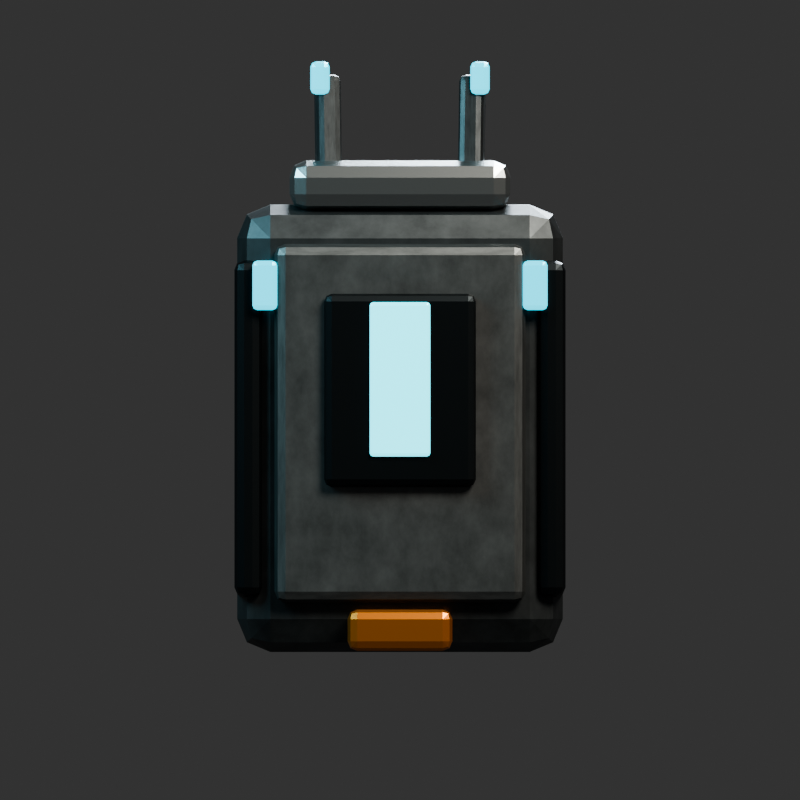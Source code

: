 # Source: morrowgear-scout_module-v1-proposal.blend  (saved by Blender 5.2.44; exported with 4.5.12 LTS)
import bpy
from mathutils import Matrix  # noqa: F401  (used for matrix-valued properties, if any)

bpy.ops.wm.read_factory_settings(use_empty=True)
scene = bpy.context.scene
scene.name = 'Scene'

# ---- collections
col_collection = bpy.data.collections.new('Collection'); scene.collection.children.link(col_collection)

# ---- materials (node trees are filled in below, after node groups)
mat_mg_v2_darkarmor = bpy.data.materials.new('MG_V2_DarkArmor')
mat_mg_v2_armor = bpy.data.materials.new('MG_V2_Armor')
mat_mg_v2_edge = bpy.data.materials.new('MG_V2_Edge')
mat_mg_v2_serviceorange = bpy.data.materials.new('MG_V2_ServiceOrange')
mat_mg_v2_mechanism = bpy.data.materials.new('MG_V2_Mechanism')
mat_mg_v2_cyan = bpy.data.materials.new('MG_V2_Cyan')
mat_mg_v2_cyancore = bpy.data.materials.new('MG_V2_CyanCore')

# ---- material node trees
mat_mg_v2_darkarmor.use_nodes = True; mat_mg_v2_darkarmor.node_tree.nodes.clear()
_N = mat_mg_v2_darkarmor.node_tree.nodes; _L = mat_mg_v2_darkarmor.node_tree.links
n0 = _N.new('ShaderNodeBsdfPrincipled'); n0.name = 'Principled BSDF'; n0.location = (-200, 100)
n0.inputs[1].default_value = 0.8
n0.inputs[2].default_value = 0.43
n0.inputs[10].default_value = 0.005
n1 = _N.new('ShaderNodeOutputMaterial'); n1.name = 'Material Output'; n1.location = (200, 100)
n2 = _N.new('ShaderNodeTexNoise'); n2.name = 'Noise Texture'; n2.location = (0, 0)
n2.width = 160
n2.inputs[2].default_value = 7.5
n2.inputs[3].default_value = 5.0
n2.inputs[4].default_value = 0.68
n3 = _N.new('ShaderNodeValToRGB'); n3.name = 'Color Ramp'; n3.location = (0, 0)
while len(n3.color_ramp.elements) > 1: n3.color_ramp.elements.remove(n3.color_ramp.elements[-1])
n3.color_ramp.elements[0].position = 0.24; n3.color_ramp.elements[0].color = (0.0364, 0.04144, 0.04312, 1.0)
_e = n3.color_ramp.elements.new(0.78); _e.color = (0.0947, 0.1053, 0.1089, 1.0)
_L.new(n0.outputs[0], n1.inputs[0])
_L.new(n2.outputs[0], n3.inputs[0])
_L.new(n3.outputs[0], n0.inputs[0])
n1.is_active_output = True
mat_mg_v2_armor.use_nodes = True; mat_mg_v2_armor.node_tree.nodes.clear()
_N = mat_mg_v2_armor.node_tree.nodes; _L = mat_mg_v2_armor.node_tree.links
n0 = _N.new('ShaderNodeBsdfPrincipled'); n0.name = 'Principled BSDF'; n0.location = (-200, 100)
n0.inputs[1].default_value = 0.78
n0.inputs[2].default_value = 0.41
n0.inputs[10].default_value = 0.005
n1 = _N.new('ShaderNodeOutputMaterial'); n1.name = 'Material Output'; n1.location = (200, 100)
n2 = _N.new('ShaderNodeTexNoise'); n2.name = 'Noise Texture'; n2.location = (0, 0)
n2.width = 160
n2.inputs[2].default_value = 7.5
n2.inputs[3].default_value = 5.0
n2.inputs[4].default_value = 0.68
n3 = _N.new('ShaderNodeValToRGB'); n3.name = 'Color Ramp'; n3.location = (0, 0)
while len(n3.color_ramp.elements) > 1: n3.color_ramp.elements.remove(n3.color_ramp.elements[-1])
n3.color_ramp.elements[0].position = 0.24; n3.color_ramp.elements[0].color = (0.084, 0.0896, 0.0896, 1.0)
_e = n3.color_ramp.elements.new(0.78); _e.color = (0.195, 0.2068, 0.2068, 1.0)
_L.new(n0.outputs[0], n1.inputs[0])
_L.new(n2.outputs[0], n3.inputs[0])
_L.new(n3.outputs[0], n0.inputs[0])
n1.is_active_output = True
mat_mg_v2_edge.use_nodes = True; mat_mg_v2_edge.node_tree.nodes.clear()
_N = mat_mg_v2_edge.node_tree.nodes; _L = mat_mg_v2_edge.node_tree.links
n0 = _N.new('ShaderNodeBsdfPrincipled'); n0.name = 'Principled BSDF'; n0.location = (-200, 100)
n0.inputs[0].default_value = (0.43, 0.46, 0.46, 1.0)
n0.inputs[1].default_value = 0.94
n0.inputs[2].default_value = 0.24
n0.inputs[10].default_value = 0.005
n1 = _N.new('ShaderNodeOutputMaterial'); n1.name = 'Material Output'; n1.location = (200, 100)
_L.new(n0.outputs[0], n1.inputs[0])
n1.is_active_output = True
mat_mg_v2_serviceorange.use_nodes = True; mat_mg_v2_serviceorange.node_tree.nodes.clear()
_N = mat_mg_v2_serviceorange.node_tree.nodes; _L = mat_mg_v2_serviceorange.node_tree.links
n0 = _N.new('ShaderNodeBsdfPrincipled'); n0.name = 'Principled BSDF'; n0.location = (-200, 100)
n0.inputs[0].default_value = (0.72, 0.235, 0.035, 1.0)
n0.inputs[1].default_value = 0.77
n0.inputs[2].default_value = 0.31
n0.inputs[10].default_value = 0.005
n1 = _N.new('ShaderNodeOutputMaterial'); n1.name = 'Material Output'; n1.location = (200, 100)
_L.new(n0.outputs[0], n1.inputs[0])
n1.is_active_output = True
mat_mg_v2_mechanism.use_nodes = True; mat_mg_v2_mechanism.node_tree.nodes.clear()
_N = mat_mg_v2_mechanism.node_tree.nodes; _L = mat_mg_v2_mechanism.node_tree.links
n0 = _N.new('ShaderNodeBsdfPrincipled'); n0.name = 'Principled BSDF'; n0.location = (-200, 100)
n0.inputs[0].default_value = (0.012, 0.016, 0.018, 1.0)
n0.inputs[1].default_value = 0.77
n0.inputs[2].default_value = 0.4
n0.inputs[10].default_value = 0.005
n1 = _N.new('ShaderNodeOutputMaterial'); n1.name = 'Material Output'; n1.location = (200, 100)
_L.new(n0.outputs[0], n1.inputs[0])
n1.is_active_output = True
mat_mg_v2_cyan.use_nodes = True; mat_mg_v2_cyan.node_tree.nodes.clear()
_N = mat_mg_v2_cyan.node_tree.nodes; _L = mat_mg_v2_cyan.node_tree.links
n0 = _N.new('ShaderNodeBsdfPrincipled'); n0.name = 'Principled BSDF'; n0.location = (-200, 100)
n0.inputs[0].default_value = (0.004, 0.4, 0.54, 1.0)
n0.inputs[1].default_value = 0.25
n0.inputs[2].default_value = 0.2
n0.inputs[10].default_value = 0.005
n0.inputs[27].default_value = (0.01, 0.52, 0.68, 1.0)
n0.inputs[28].default_value = 2.15
n1 = _N.new('ShaderNodeOutputMaterial'); n1.name = 'Material Output'; n1.location = (200, 100)
_L.new(n0.outputs[0], n1.inputs[0])
n1.is_active_output = True
mat_mg_v2_cyancore.use_nodes = True; mat_mg_v2_cyancore.node_tree.nodes.clear()
_N = mat_mg_v2_cyancore.node_tree.nodes; _L = mat_mg_v2_cyancore.node_tree.links
n0 = _N.new('ShaderNodeBsdfPrincipled'); n0.name = 'Principled BSDF'; n0.location = (-200, 100)
n0.inputs[0].default_value = (0.08, 0.72, 0.84, 1.0)
n0.inputs[1].default_value = 0.12
n0.inputs[2].default_value = 0.14
n0.inputs[10].default_value = 0.005
n0.inputs[27].default_value = (0.08, 0.72, 0.84, 1.0)
n0.inputs[28].default_value = 2.15
n1 = _N.new('ShaderNodeOutputMaterial'); n1.name = 'Material Output'; n1.location = (200, 100)
_L.new(n0.outputs[0], n1.inputs[0])
n1.is_active_output = True

# ---- world
world_world = bpy.data.worlds.new('World'); scene.world = world_world
world_world.use_nodes = True; world_world.node_tree.nodes.clear()
_N = world_world.node_tree.nodes; _L = world_world.node_tree.links
n0 = _N.new('ShaderNodeOutputWorld'); n0.name = 'World Output'; n0.location = (200, 100)
n1 = _N.new('ShaderNodeBackground'); n1.name = 'Background'; n1.location = (-200, 100)
n1.inputs[0].default_value = (0.05088, 0.05088, 0.05088, 1.0)
_L.new(n1.outputs[0], n0.inputs[0])
n0.is_active_output = True
world_world.color = (0.025, 0.028, 0.03)
world_world.sun_shadow_jitter_overblur = 0.0

# ---- cameras
cam_camera_002 = bpy.data.cameras.new('Camera.002')
cam_camera_002.type = 'ORTHO'
cam_camera_002.ortho_scale = 2.9

# ---- lights
light_area_003 = bpy.data.lights.new('Area.003', 'AREA')
light_area_003.color = (1.0, 0.92, 0.82)
light_area_003.energy = 1000.0
light_area_003.shape = 'DISK'
light_area_003.size = 4.0
light_area_003.size_y = 1.0
light_area_004 = bpy.data.lights.new('Area.004', 'AREA')
light_area_004.color = (0.22, 0.48, 0.56)
light_area_004.energy = 420.0
light_area_004.shape = 'DISK'
light_area_004.size = 3.0
light_area_004.size_y = 1.0
light_area_005 = bpy.data.lights.new('Area.005', 'AREA')
light_area_005.color = (0.65, 0.72, 0.78)
light_area_005.energy = 800.0
light_area_005.shape = 'DISK'
light_area_005.size = 3.0
light_area_005.size_y = 1.0

# ---- meshes
me_cube = bpy.data.meshes.new('Cube')
me_cube.from_pydata([(-0.59, -0.26, -0.81), (-0.59, -0.26, 0.81), (-0.59, 0.26, -0.81), (-0.59, 0.26, 0.81), (0.59, -0.26, -0.81), (0.59, -0.26, 0.81), (0.59, 0.26, -0.81), (0.59, 0.26, 0.81)], [], [(0, 1, 3, 2), (2, 3, 7, 6), (6, 7, 5, 4), (4, 5, 1, 0), (2, 6, 4, 0), (7, 3, 1, 5)])
_uv = me_cube.uv_layers.new(name='UVMap')
_uv.uv.foreach_set('vector', [0.375, 0.0, 0.625, 0.0, 0.625, 0.25, 0.375, 0.25, 0.375, 0.25, 0.625, 0.25, 0.625, 0.5, 0.375, 0.5, 0.375, 0.5, 0.625, 0.5, 0.625, 0.75, 0.375, 0.75, 0.375, 0.75, 0.625, 0.75, 0.625, 1.0, 0.375, 1.0, 0.125, 0.5, 0.375, 0.5, 0.375, 0.75, 0.125, 0.75, 0.625, 0.5, 0.875, 0.5, 0.875, 0.75, 0.625, 0.75])
me_cube.materials.append(mat_mg_v2_darkarmor)
me_cube.update()
me_cube_001 = bpy.data.meshes.new('Cube.001')
me_cube_001.from_pydata([(-0.455, -0.04, -0.65), (-0.455, -0.04, 0.65), (-0.455, 0.04, -0.65), (-0.455, 0.04, 0.65), (0.455, -0.04, -0.65), (0.455, -0.04, 0.65), (0.455, 0.04, -0.65), (0.455, 0.04, 0.65)], [], [(0, 1, 3, 2), (2, 3, 7, 6), (6, 7, 5, 4), (4, 5, 1, 0), (2, 6, 4, 0), (7, 3, 1, 5)])
_uv = me_cube_001.uv_layers.new(name='UVMap')
_uv.uv.foreach_set('vector', [0.375, 0.0, 0.625, 0.0, 0.625, 0.25, 0.375, 0.25, 0.375, 0.25, 0.625, 0.25, 0.625, 0.5, 0.375, 0.5, 0.375, 0.5, 0.625, 0.5, 0.625, 0.75, 0.375, 0.75, 0.375, 0.75, 0.625, 0.75, 0.625, 1.0, 0.375, 1.0, 0.125, 0.5, 0.375, 0.5, 0.375, 0.75, 0.125, 0.75, 0.625, 0.5, 0.875, 0.5, 0.875, 0.75, 0.625, 0.75])
me_cube_001.materials.append(mat_mg_v2_armor)
me_cube_001.update()
me_cube_002 = bpy.data.meshes.new('Cube.002')
me_cube_002.from_pydata([(-0.4, -0.24, -0.09), (-0.4, -0.24, 0.09), (-0.4, 0.24, -0.09), (-0.4, 0.24, 0.09), (0.4, -0.24, -0.09), (0.4, -0.24, 0.09), (0.4, 0.24, -0.09), (0.4, 0.24, 0.09)], [], [(0, 1, 3, 2), (2, 3, 7, 6), (6, 7, 5, 4), (4, 5, 1, 0), (2, 6, 4, 0), (7, 3, 1, 5)])
_uv = me_cube_002.uv_layers.new(name='UVMap')
_uv.uv.foreach_set('vector', [0.375, 0.0, 0.625, 0.0, 0.625, 0.25, 0.375, 0.25, 0.375, 0.25, 0.625, 0.25, 0.625, 0.5, 0.375, 0.5, 0.375, 0.5, 0.625, 0.5, 0.625, 0.75, 0.375, 0.75, 0.375, 0.75, 0.625, 0.75, 0.625, 1.0, 0.375, 1.0, 0.125, 0.5, 0.375, 0.5, 0.375, 0.75, 0.125, 0.75, 0.625, 0.5, 0.875, 0.5, 0.875, 0.75, 0.625, 0.75])
me_cube_002.materials.append(mat_mg_v2_edge)
me_cube_002.update()
me_cube_003 = bpy.data.meshes.new('Cube.003')
me_cube_003.from_pydata([(-0.19, -0.04, -0.075), (-0.19, -0.04, 0.075), (-0.19, 0.04, -0.075), (-0.19, 0.04, 0.075), (0.19, -0.04, -0.075), (0.19, -0.04, 0.075), (0.19, 0.04, -0.075), (0.19, 0.04, 0.075)], [], [(0, 1, 3, 2), (2, 3, 7, 6), (6, 7, 5, 4), (4, 5, 1, 0), (2, 6, 4, 0), (7, 3, 1, 5)])
_uv = me_cube_003.uv_layers.new(name='UVMap')
_uv.uv.foreach_set('vector', [0.375, 0.0, 0.625, 0.0, 0.625, 0.25, 0.375, 0.25, 0.375, 0.25, 0.625, 0.25, 0.625, 0.5, 0.375, 0.5, 0.375, 0.5, 0.625, 0.5, 0.625, 0.75, 0.375, 0.75, 0.375, 0.75, 0.625, 0.75, 0.625, 1.0, 0.375, 1.0, 0.125, 0.5, 0.375, 0.5, 0.375, 0.75, 0.125, 0.75, 0.625, 0.5, 0.875, 0.5, 0.875, 0.75, 0.625, 0.75])
me_cube_003.materials.append(mat_mg_v2_serviceorange)
me_cube_003.update()
me_cube_004 = bpy.data.meshes.new('Cube.004')
me_cube_004.from_pydata([(-0.05, -0.24, -0.61), (-0.05, -0.24, 0.61), (-0.05, 0.24, -0.61), (-0.05, 0.24, 0.61), (0.05, -0.24, -0.61), (0.05, -0.24, 0.61), (0.05, 0.24, -0.61), (0.05, 0.24, 0.61)], [], [(0, 1, 3, 2), (2, 3, 7, 6), (6, 7, 5, 4), (4, 5, 1, 0), (2, 6, 4, 0), (7, 3, 1, 5)])
_uv = me_cube_004.uv_layers.new(name='UVMap')
_uv.uv.foreach_set('vector', [0.375, 0.0, 0.625, 0.0, 0.625, 0.25, 0.375, 0.25, 0.375, 0.25, 0.625, 0.25, 0.625, 0.5, 0.375, 0.5, 0.375, 0.5, 0.625, 0.5, 0.625, 0.75, 0.375, 0.75, 0.375, 0.75, 0.625, 0.75, 0.625, 1.0, 0.375, 1.0, 0.125, 0.5, 0.375, 0.5, 0.375, 0.75, 0.125, 0.75, 0.625, 0.5, 0.875, 0.5, 0.875, 0.75, 0.625, 0.75])
me_cube_004.materials.append(mat_mg_v2_mechanism)
me_cube_004.update()
me_cube_005 = bpy.data.meshes.new('Cube.005')
me_cube_005.from_pydata([(-0.045, -0.0175, -0.09), (-0.045, -0.0175, 0.09), (-0.045, 0.0175, -0.09), (-0.045, 0.0175, 0.09), (0.045, -0.0175, -0.09), (0.045, -0.0175, 0.09), (0.045, 0.0175, -0.09), (0.045, 0.0175, 0.09)], [], [(0, 1, 3, 2), (2, 3, 7, 6), (6, 7, 5, 4), (4, 5, 1, 0), (2, 6, 4, 0), (7, 3, 1, 5)])
_uv = me_cube_005.uv_layers.new(name='UVMap')
_uv.uv.foreach_set('vector', [0.375, 0.0, 0.625, 0.0, 0.625, 0.25, 0.375, 0.25, 0.375, 0.25, 0.625, 0.25, 0.625, 0.5, 0.375, 0.5, 0.375, 0.5, 0.625, 0.5, 0.625, 0.75, 0.375, 0.75, 0.375, 0.75, 0.625, 0.75, 0.625, 1.0, 0.375, 1.0, 0.125, 0.5, 0.375, 0.5, 0.375, 0.75, 0.125, 0.75, 0.625, 0.5, 0.875, 0.5, 0.875, 0.75, 0.625, 0.75])
me_cube_005.materials.append(mat_mg_v2_cyan)
me_cube_005.update()
me_cube_006 = bpy.data.meshes.new('Cube.006')
me_cube_006.from_pydata([(-0.275, -0.0275, -0.35), (-0.275, -0.0275, 0.35), (-0.275, 0.0275, -0.35), (-0.275, 0.0275, 0.35), (0.275, -0.0275, -0.35), (0.275, -0.0275, 0.35), (0.275, 0.0275, -0.35), (0.275, 0.0275, 0.35)], [], [(0, 1, 3, 2), (2, 3, 7, 6), (6, 7, 5, 4), (4, 5, 1, 0), (2, 6, 4, 0), (7, 3, 1, 5)])
_uv = me_cube_006.uv_layers.new(name='UVMap')
_uv.uv.foreach_set('vector', [0.375, 0.0, 0.625, 0.0, 0.625, 0.25, 0.375, 0.25, 0.375, 0.25, 0.625, 0.25, 0.625, 0.5, 0.375, 0.5, 0.375, 0.5, 0.625, 0.5, 0.625, 0.75, 0.375, 0.75, 0.375, 0.75, 0.625, 0.75, 0.625, 1.0, 0.375, 1.0, 0.125, 0.5, 0.375, 0.5, 0.375, 0.75, 0.125, 0.75, 0.625, 0.5, 0.875, 0.5, 0.875, 0.75, 0.625, 0.75])
me_cube_006.materials.append(mat_mg_v2_mechanism)
me_cube_006.update()
me_cube_007 = bpy.data.meshes.new('Cube.007')
me_cube_007.from_pydata([(-0.11, -0.0125, -0.28), (-0.11, -0.0125, 0.28), (-0.11, 0.0125, -0.28), (-0.11, 0.0125, 0.28), (0.11, -0.0125, -0.28), (0.11, -0.0125, 0.28), (0.11, 0.0125, -0.28), (0.11, 0.0125, 0.28)], [], [(0, 1, 3, 2), (2, 3, 7, 6), (6, 7, 5, 4), (4, 5, 1, 0), (2, 6, 4, 0), (7, 3, 1, 5)])
_uv = me_cube_007.uv_layers.new(name='UVMap')
_uv.uv.foreach_set('vector', [0.375, 0.0, 0.625, 0.0, 0.625, 0.25, 0.375, 0.25, 0.375, 0.25, 0.625, 0.25, 0.625, 0.5, 0.375, 0.5, 0.375, 0.5, 0.625, 0.5, 0.625, 0.75, 0.375, 0.75, 0.375, 0.75, 0.625, 0.75, 0.625, 1.0, 0.375, 1.0, 0.125, 0.5, 0.375, 0.5, 0.375, 0.75, 0.125, 0.75, 0.625, 0.5, 0.875, 0.5, 0.875, 0.75, 0.625, 0.75])
me_cube_007.materials.append(mat_mg_v2_cyancore)
me_cube_007.update()
me_cube_008 = bpy.data.meshes.new('Cube.008')
me_cube_008.from_pydata([(-0.045, -0.06, -0.24), (-0.045, -0.06, 0.24), (-0.045, 0.06, -0.24), (-0.045, 0.06, 0.24), (0.045, -0.06, -0.24), (0.045, -0.06, 0.24), (0.045, 0.06, -0.24), (0.045, 0.06, 0.24)], [], [(0, 1, 3, 2), (2, 3, 7, 6), (6, 7, 5, 4), (4, 5, 1, 0), (2, 6, 4, 0), (7, 3, 1, 5)])
_uv = me_cube_008.uv_layers.new(name='UVMap')
_uv.uv.foreach_set('vector', [0.375, 0.0, 0.625, 0.0, 0.625, 0.25, 0.375, 0.25, 0.375, 0.25, 0.625, 0.25, 0.625, 0.5, 0.375, 0.5, 0.375, 0.5, 0.625, 0.5, 0.625, 0.75, 0.375, 0.75, 0.375, 0.75, 0.625, 0.75, 0.625, 1.0, 0.375, 1.0, 0.125, 0.5, 0.375, 0.5, 0.375, 0.75, 0.125, 0.75, 0.625, 0.5, 0.875, 0.5, 0.875, 0.75, 0.625, 0.75])
me_cube_008.materials.append(mat_mg_v2_darkarmor)
me_cube_008.update()
me_cube_009 = bpy.data.meshes.new('Cube.009')
me_cube_009.from_pydata([(-0.035, -0.05, -0.06), (-0.035, -0.05, 0.06), (-0.035, 0.05, -0.06), (-0.035, 0.05, 0.06), (0.035, -0.05, -0.06), (0.035, -0.05, 0.06), (0.035, 0.05, -0.06), (0.035, 0.05, 0.06)], [], [(0, 1, 3, 2), (2, 3, 7, 6), (6, 7, 5, 4), (4, 5, 1, 0), (2, 6, 4, 0), (7, 3, 1, 5)])
_uv = me_cube_009.uv_layers.new(name='UVMap')
_uv.uv.foreach_set('vector', [0.375, 0.0, 0.625, 0.0, 0.625, 0.25, 0.375, 0.25, 0.375, 0.25, 0.625, 0.25, 0.625, 0.5, 0.375, 0.5, 0.375, 0.5, 0.625, 0.5, 0.625, 0.75, 0.375, 0.75, 0.375, 0.75, 0.625, 0.75, 0.625, 1.0, 0.375, 1.0, 0.125, 0.5, 0.375, 0.5, 0.375, 0.75, 0.125, 0.75, 0.625, 0.5, 0.875, 0.5, 0.875, 0.75, 0.625, 0.75])
me_cube_009.materials.append(mat_mg_v2_cyan)
me_cube_009.update()

# ---- objects
ob_mg_equipment_centerline = bpy.data.objects.new('MG_Equipment_Centerline', None)
ob_sct_core = bpy.data.objects.new('SCT_Core', me_cube)
ob_sct_frontplate = bpy.data.objects.new('SCT_FrontPlate', me_cube_001)
ob_sct_topcap = bpy.data.objects.new('SCT_TopCap', me_cube_002)
ob_sct_bottomlock = bpy.data.objects.new('SCT_BottomLock', me_cube_003)
ob_sct_siderail_r = bpy.data.objects.new('SCT_SideRail.R', me_cube_004)
ob_sct_status_r = bpy.data.objects.new('SCT_Status.R', me_cube_005)
ob_sct_sensorrecess = bpy.data.objects.new('SCT_SensorRecess', me_cube_006)
ob_sct_longlens = bpy.data.objects.new('SCT_LongLens', me_cube_007)
ob_sct_antenna_r = bpy.data.objects.new('SCT_Antenna.R', me_cube_008)
ob_sct_antennatip_r = bpy.data.objects.new('SCT_AntennaTip.R', me_cube_009)
ob_area = bpy.data.objects.new('Area', light_area_003)
ob_area_001 = bpy.data.objects.new('Area.001', light_area_004)
ob_area_002 = bpy.data.objects.new('Area.002', light_area_005)
ob_camera = bpy.data.objects.new('Camera', cam_camera_002)

# ---- transforms, parenting, visibility, modifiers, constraints
ob_mg_equipment_centerline.location = (0.0, 0.0, 0.0)
ob_mg_equipment_centerline.hide_render = True
ob_sct_core.location = (0.0, 0.0, 0.0)
_m = ob_sct_core.modifiers.new('Reference_Edge_Bevel', 'BEVEL')
_m.width = 0.12
_m.width_pct = 0.12
_m.segments = 2
ob_sct_frontplate.location = (0.0, -0.29, 0.02)
_m = ob_sct_frontplate.modifiers.new('Reference_Edge_Bevel', 'BEVEL')
_m.width = 0.08
_m.width_pct = 0.08
_m.segments = 2
ob_sct_topcap.location = (0.0, 0.0, 0.88)
_m = ob_sct_topcap.modifiers.new('Reference_Edge_Bevel', 'BEVEL')
_m.width = 0.06
_m.width_pct = 0.06
_m.segments = 2
ob_sct_bottomlock.location = (0.0, -0.31, -0.73)
_m = ob_sct_bottomlock.modifiers.new('Reference_Edge_Bevel', 'BEVEL')
_m.width = 0.035
_m.width_pct = 0.035
_m.segments = 2
ob_sct_siderail_r.location = (0.55, -0.05, 0.0)
_m = ob_sct_siderail_r.modifiers.new('Reference_Edge_Bevel', 'BEVEL')
_m.width = 0.035
_m.width_pct = 0.035
_m.segments = 2
_m = ob_sct_siderail_r.modifiers.new('Exact_Centerline_Mirror', 'MIRROR')
_m.use_clip = True
_m.merge_threshold = 0.0001
_m.mirror_object = ob_mg_equipment_centerline
ob_sct_status_r.location = (0.49, -0.315, 0.52)
_m = ob_sct_status_r.modifiers.new('Reference_Edge_Bevel', 'BEVEL')
_m.width = 0.018
_m.width_pct = 0.018
_m.segments = 2
_m = ob_sct_status_r.modifiers.new('Exact_Centerline_Mirror', 'MIRROR')
_m.use_clip = True
_m.merge_threshold = 0.0001
_m.mirror_object = ob_mg_equipment_centerline
ob_sct_sensorrecess.location = (0.0, -0.35, 0.14)
_m = ob_sct_sensorrecess.modifiers.new('Reference_Edge_Bevel', 'BEVEL')
_m.width = 0.06
_m.width_pct = 0.06
_m.segments = 2
ob_sct_longlens.location = (0.0, -0.383, 0.18)
_m = ob_sct_longlens.modifiers.new('Reference_Edge_Bevel', 'BEVEL')
_m.width = 0.025
_m.width_pct = 0.025
_m.segments = 2
ob_sct_antenna_r.location = (0.26, -0.02, 1.04)
ob_sct_antenna_r.rotation_euler = (-0.1396, 0.0, -0.1047)
_m = ob_sct_antenna_r.modifiers.new('Reference_Edge_Bevel', 'BEVEL')
_m.width = 0.025
_m.width_pct = 0.025
_m.segments = 2
_m = ob_sct_antenna_r.modifiers.new('Exact_Centerline_Mirror', 'MIRROR')
_m.use_clip = True
_m.merge_threshold = 0.0001
_m.mirror_object = ob_mg_equipment_centerline
ob_sct_antennatip_r.location = (0.29, -0.03, 1.27)
_m = ob_sct_antennatip_r.modifiers.new('Reference_Edge_Bevel', 'BEVEL')
_m.width = 0.02
_m.width_pct = 0.02
_m.segments = 2
_m = ob_sct_antennatip_r.modifiers.new('Exact_Centerline_Mirror', 'MIRROR')
_m.use_clip = True
_m.merge_threshold = 0.0001
_m.mirror_object = ob_mg_equipment_centerline
ob_area.location = (4.0, -6.0, 6.0)
ob_area.rotation_euler = (0.8809, 1.217e-08, 0.588)
ob_area_001.location = (-4.0, -2.0, 3.0)
ob_area_001.rotation_euler = (0.9877, 1.422e-07, -1.107)
ob_area_002.location = (1.0, 5.0, 4.0)
ob_area_002.rotation_euler = (0.9117, -6.821e-08, 2.944)
ob_camera.location = (0.0, -7.0, 0.15)
ob_camera.rotation_euler = (1.564, -0.0, 0.0)

# ---- collection membership
col_collection.objects.link(ob_mg_equipment_centerline)
col_collection.objects.link(ob_sct_core)
col_collection.objects.link(ob_sct_frontplate)
col_collection.objects.link(ob_sct_topcap)
col_collection.objects.link(ob_sct_bottomlock)
col_collection.objects.link(ob_sct_siderail_r)
col_collection.objects.link(ob_sct_status_r)
col_collection.objects.link(ob_sct_sensorrecess)
col_collection.objects.link(ob_sct_longlens)
col_collection.objects.link(ob_sct_antenna_r)
col_collection.objects.link(ob_sct_antennatip_r)
col_collection.objects.link(ob_area)
col_collection.objects.link(ob_area_001)
col_collection.objects.link(ob_area_002)
col_collection.objects.link(ob_camera)

# ---- scene / render settings (as saved in the file)
scene.camera = ob_camera
scene.frame_start = 1; scene.frame_end = 250; scene.frame_set(1)
scene.render.engine = 'BLENDER_EEVEE_NEXT'
scene.render.resolution_x = 700
scene.render.resolution_y = 700
scene.render.film_transparent = True
scene.render.bake_bias = 0.0
scene.render.bake_samples = 0
scene.render.compositor_device = 'GPU'
scene.eevee.use_volume_custom_range = False
scene.eevee.fast_gi_thickness_near = 0.1
scene.eevee.fast_gi_thickness_far = 0.0
scene.eevee.ray_tracing_options.screen_trace_thickness = 0.1
scene.view_settings.look = 'AgX - Medium High Contrast'
bpy.context.view_layer.update()

